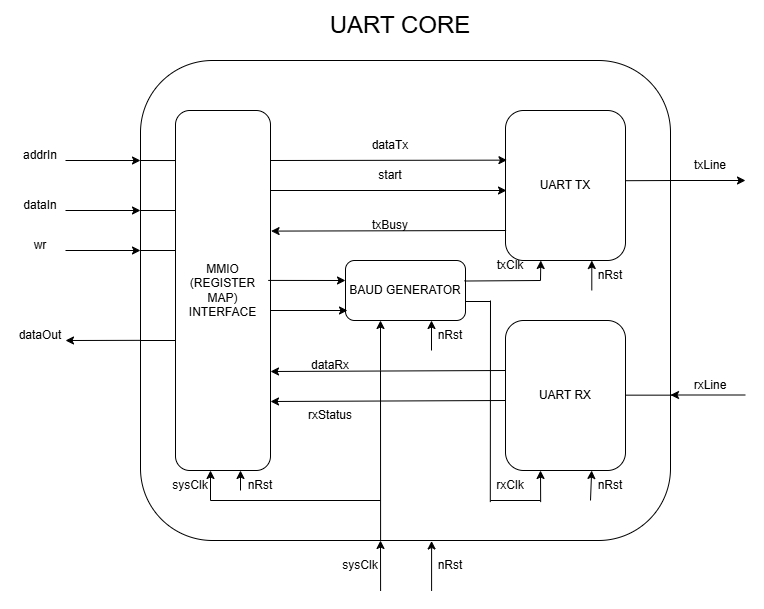

The diagram above was exported from draw.io. Its source (the exported page's mxGraphModel, read from the mxfile embedded in the PNG):
<mxGraphModel dx="1084" dy="605" grid="1" gridSize="10" guides="1" tooltips="1" connect="1" arrows="1" fold="1" page="1" pageScale="1" pageWidth="850" pageHeight="1100" math="0" shadow="0">
  <root>
    <mxCell id="0" />
    <mxCell id="1" parent="0" />
    <mxCell id="P17rRm5fMDlfNbrV0Ab8-5" parent="1" style="rounded=1;whiteSpace=wrap;html=1;" value="" vertex="1">
      <mxGeometry height="480" width="530" x="160" y="160" as="geometry" />
    </mxCell>
    <mxCell id="P17rRm5fMDlfNbrV0Ab8-1" parent="1" style="rounded=1;whiteSpace=wrap;html=1;" value="&lt;font&gt;UART TX&lt;/font&gt;" vertex="1">
      <mxGeometry height="150" width="120" x="525" y="210" as="geometry" />
    </mxCell>
    <mxCell id="P17rRm5fMDlfNbrV0Ab8-2" parent="1" style="rounded=1;whiteSpace=wrap;html=1;" value="&lt;font&gt;UART RX&lt;/font&gt;" vertex="1">
      <mxGeometry height="150" width="120" x="525" y="420" as="geometry" />
    </mxCell>
    <mxCell id="P17rRm5fMDlfNbrV0Ab8-3" parent="1" style="rounded=1;whiteSpace=wrap;html=1;" value="BAUD GENERATOR" vertex="1">
      <mxGeometry height="60" width="120" x="365" y="360" as="geometry" />
    </mxCell>
    <mxCell id="P17rRm5fMDlfNbrV0Ab8-4" parent="1" style="rounded=1;whiteSpace=wrap;html=1;" value="MMIO (REGISTER MAP) INTERFACE" vertex="1">
      <mxGeometry height="360" width="95" x="195" y="210" as="geometry" />
    </mxCell>
    <mxCell id="P17rRm5fMDlfNbrV0Ab8-6" edge="1" parent="1" style="endArrow=classic;html=1;rounded=0;entryX=0;entryY=0.383;entryDx=0;entryDy=0;entryPerimeter=0;" value="">
      <mxGeometry height="50" relative="1" width="50" as="geometry">
        <mxPoint x="85" y="260" as="sourcePoint" />
        <mxPoint x="160" y="260.01" as="targetPoint" />
      </mxGeometry>
    </mxCell>
    <mxCell id="P17rRm5fMDlfNbrV0Ab8-7" edge="1" parent="1" style="endArrow=classic;html=1;rounded=0;entryX=0;entryY=0.383;entryDx=0;entryDy=0;entryPerimeter=0;" value="">
      <mxGeometry height="50" relative="1" width="50" as="geometry">
        <mxPoint x="85" y="310" as="sourcePoint" />
        <mxPoint x="160" y="310" as="targetPoint" />
      </mxGeometry>
    </mxCell>
    <mxCell id="P17rRm5fMDlfNbrV0Ab8-8" edge="1" parent="1" style="endArrow=classic;html=1;rounded=0;entryX=0;entryY=0.383;entryDx=0;entryDy=0;entryPerimeter=0;" value="">
      <mxGeometry height="50" relative="1" width="50" as="geometry">
        <mxPoint x="85" y="350" as="sourcePoint" />
        <mxPoint x="160" y="350" as="targetPoint" />
      </mxGeometry>
    </mxCell>
    <mxCell id="P17rRm5fMDlfNbrV0Ab8-9" edge="1" parent="1" source="P17rRm5fMDlfNbrV0Ab8-5" style="endArrow=classic;html=1;rounded=0;exitX=-0.001;exitY=0.583;exitDx=0;exitDy=0;exitPerimeter=0;" value="">
      <mxGeometry height="50" relative="1" width="50" as="geometry">
        <mxPoint x="155" y="440" as="sourcePoint" />
        <mxPoint x="85" y="440" as="targetPoint" />
      </mxGeometry>
    </mxCell>
    <mxCell id="P17rRm5fMDlfNbrV0Ab8-11" edge="1" parent="1" style="endArrow=classic;html=1;rounded=0;entryX=0;entryY=0.383;entryDx=0;entryDy=0;entryPerimeter=0;" value="">
      <mxGeometry height="50" relative="1" width="50" as="geometry">
        <mxPoint x="690" y="280" as="sourcePoint" />
        <mxPoint x="765" y="280" as="targetPoint" />
      </mxGeometry>
    </mxCell>
    <mxCell id="P17rRm5fMDlfNbrV0Ab8-12" edge="1" parent="1" style="endArrow=classic;html=1;rounded=0;exitX=0;exitY=0.639;exitDx=0;exitDy=0;exitPerimeter=0;" value="">
      <mxGeometry height="50" relative="1" width="50" as="geometry">
        <mxPoint x="765" y="494.5" as="sourcePoint" />
        <mxPoint x="690" y="494.5" as="targetPoint" />
      </mxGeometry>
    </mxCell>
    <mxCell id="P17rRm5fMDlfNbrV0Ab8-14" edge="1" parent="1" style="endArrow=none;html=1;rounded=0;entryX=-0.001;entryY=0.139;entryDx=0;entryDy=0;entryPerimeter=0;" target="P17rRm5fMDlfNbrV0Ab8-4" value="">
      <mxGeometry height="50" relative="1" width="50" as="geometry">
        <mxPoint x="160" y="260" as="sourcePoint" />
        <mxPoint x="190" y="260" as="targetPoint" />
      </mxGeometry>
    </mxCell>
    <mxCell id="P17rRm5fMDlfNbrV0Ab8-15" edge="1" parent="1" style="endArrow=none;html=1;rounded=0;entryX=-0.001;entryY=0.139;entryDx=0;entryDy=0;entryPerimeter=0;" value="">
      <mxGeometry height="50" relative="1" width="50" as="geometry">
        <mxPoint x="160" y="310" as="sourcePoint" />
        <mxPoint x="195" y="310" as="targetPoint" />
      </mxGeometry>
    </mxCell>
    <mxCell id="P17rRm5fMDlfNbrV0Ab8-16" edge="1" parent="1" style="endArrow=none;html=1;rounded=0;entryX=-0.001;entryY=0.139;entryDx=0;entryDy=0;entryPerimeter=0;" value="">
      <mxGeometry height="50" relative="1" width="50" as="geometry">
        <mxPoint x="160" y="350" as="sourcePoint" />
        <mxPoint x="195" y="350" as="targetPoint" />
      </mxGeometry>
    </mxCell>
    <mxCell id="P17rRm5fMDlfNbrV0Ab8-17" edge="1" parent="1" style="endArrow=none;html=1;rounded=0;entryX=-0.001;entryY=0.139;entryDx=0;entryDy=0;entryPerimeter=0;" value="">
      <mxGeometry height="50" relative="1" width="50" as="geometry">
        <mxPoint x="160" y="440" as="sourcePoint" />
        <mxPoint x="195" y="440" as="targetPoint" />
      </mxGeometry>
    </mxCell>
    <mxCell id="P17rRm5fMDlfNbrV0Ab8-18" edge="1" parent="1" source="P17rRm5fMDlfNbrV0Ab8-1" style="endArrow=none;html=1;rounded=0;entryX=-0.001;entryY=0.139;entryDx=0;entryDy=0;entryPerimeter=0;exitX=1;exitY=0.468;exitDx=0;exitDy=0;exitPerimeter=0;" value="">
      <mxGeometry height="50" relative="1" width="50" as="geometry">
        <mxPoint x="660" y="280" as="sourcePoint" />
        <mxPoint x="695" y="280" as="targetPoint" />
      </mxGeometry>
    </mxCell>
    <mxCell id="P17rRm5fMDlfNbrV0Ab8-19" edge="1" parent="1" style="endArrow=none;html=1;rounded=0;entryX=-0.001;entryY=0.139;entryDx=0;entryDy=0;entryPerimeter=0;exitX=1;exitY=0.468;exitDx=0;exitDy=0;exitPerimeter=0;" value="">
      <mxGeometry height="50" relative="1" width="50" as="geometry">
        <mxPoint x="645" y="494.65999999999997" as="sourcePoint" />
        <mxPoint x="695" y="494.65999999999997" as="targetPoint" />
      </mxGeometry>
    </mxCell>
    <mxCell id="P17rRm5fMDlfNbrV0Ab8-20" edge="1" parent="1" style="endArrow=classic;html=1;rounded=0;entryX=0.447;entryY=0.999;entryDx=0;entryDy=0;entryPerimeter=0;" value="">
      <mxGeometry height="50" relative="1" width="50" as="geometry">
        <mxPoint x="400.09" y="690.47" as="sourcePoint" />
        <mxPoint x="399.99999999999983" y="640" as="targetPoint" />
      </mxGeometry>
    </mxCell>
    <mxCell id="P17rRm5fMDlfNbrV0Ab8-21" edge="1" parent="1" style="endArrow=classic;html=1;rounded=0;entryX=0.447;entryY=0.999;entryDx=0;entryDy=0;entryPerimeter=0;" value="">
      <mxGeometry height="50" relative="1" width="50" as="geometry">
        <mxPoint x="451.09" y="690.47" as="sourcePoint" />
        <mxPoint x="451.09" y="640.47" as="targetPoint" />
      </mxGeometry>
    </mxCell>
    <mxCell id="P17rRm5fMDlfNbrV0Ab8-23" edge="1" parent="1" style="endArrow=classic;html=1;rounded=0;entryX=0.447;entryY=0.999;entryDx=0;entryDy=0;entryPerimeter=0;" value="">
      <mxGeometry height="50" relative="1" width="50" as="geometry">
        <mxPoint x="400" y="470" as="sourcePoint" />
        <mxPoint x="400" y="420" as="targetPoint" />
      </mxGeometry>
    </mxCell>
    <mxCell id="P17rRm5fMDlfNbrV0Ab8-24" edge="1" parent="1" style="endArrow=classic;html=1;rounded=0;entryX=0.447;entryY=0.999;entryDx=0;entryDy=0;entryPerimeter=0;" value="">
      <mxGeometry height="50" relative="1" width="50" as="geometry">
        <mxPoint x="451" y="450" as="sourcePoint" />
        <mxPoint x="451" y="420" as="targetPoint" />
      </mxGeometry>
    </mxCell>
    <mxCell id="P17rRm5fMDlfNbrV0Ab8-25" edge="1" parent="1" style="endArrow=classic;html=1;rounded=0;entryX=0.447;entryY=0.999;entryDx=0;entryDy=0;entryPerimeter=0;" value="">
      <mxGeometry height="50" relative="1" width="50" as="geometry">
        <mxPoint x="230" y="600" as="sourcePoint" />
        <mxPoint x="230" y="570" as="targetPoint" />
      </mxGeometry>
    </mxCell>
    <mxCell id="P17rRm5fMDlfNbrV0Ab8-27" edge="1" parent="1" source="P17rRm5fMDlfNbrV0Ab8-5" style="endArrow=classic;html=1;rounded=0;entryX=0.447;entryY=0.999;entryDx=0;entryDy=0;entryPerimeter=0;exitX=0.755;exitY=0.92;exitDx=0;exitDy=0;exitPerimeter=0;" value="">
      <mxGeometry height="50" relative="1" width="50" as="geometry">
        <mxPoint x="560" y="600" as="sourcePoint" />
        <mxPoint x="560.0000000000001" y="570" as="targetPoint" />
      </mxGeometry>
    </mxCell>
    <mxCell id="P17rRm5fMDlfNbrV0Ab8-28" edge="1" parent="1" style="endArrow=classic;html=1;rounded=0;entryX=0.447;entryY=0.999;entryDx=0;entryDy=0;entryPerimeter=0;" value="">
      <mxGeometry height="50" relative="1" width="50" as="geometry">
        <mxPoint x="610" y="600" as="sourcePoint" />
        <mxPoint x="611.1600000000001" y="570" as="targetPoint" />
      </mxGeometry>
    </mxCell>
    <mxCell id="P17rRm5fMDlfNbrV0Ab8-32" edge="1" parent="1" style="endArrow=classic;html=1;rounded=0;entryX=0.447;entryY=0.999;entryDx=0;entryDy=0;entryPerimeter=0;" value="">
      <mxGeometry height="50" relative="1" width="50" as="geometry">
        <mxPoint x="560" y="380" as="sourcePoint" />
        <mxPoint x="560.3" y="360" as="targetPoint" />
      </mxGeometry>
    </mxCell>
    <mxCell id="P17rRm5fMDlfNbrV0Ab8-33" edge="1" parent="1" style="endArrow=classic;html=1;rounded=0;entryX=0.447;entryY=0.999;entryDx=0;entryDy=0;entryPerimeter=0;" value="">
      <mxGeometry height="50" relative="1" width="50" as="geometry">
        <mxPoint x="611.3" y="390" as="sourcePoint" />
        <mxPoint x="611.3" y="360" as="targetPoint" />
      </mxGeometry>
    </mxCell>
    <mxCell id="P17rRm5fMDlfNbrV0Ab8-35" edge="1" parent="1" style="endArrow=none;html=1;rounded=0;" value="">
      <mxGeometry height="50" relative="1" width="50" as="geometry">
        <mxPoint x="230" y="600" as="sourcePoint" />
        <mxPoint x="400" y="600" as="targetPoint" />
      </mxGeometry>
    </mxCell>
    <mxCell id="P17rRm5fMDlfNbrV0Ab8-37" edge="1" parent="1" source="P17rRm5fMDlfNbrV0Ab8-5" style="endArrow=none;html=1;rounded=0;exitX=0.453;exitY=0.999;exitDx=0;exitDy=0;exitPerimeter=0;" value="">
      <mxGeometry height="50" relative="1" width="50" as="geometry">
        <mxPoint x="400" y="520" as="sourcePoint" />
        <mxPoint x="400" y="470" as="targetPoint" />
      </mxGeometry>
    </mxCell>
    <mxCell id="P17rRm5fMDlfNbrV0Ab8-39" edge="1" parent="1" style="endArrow=classic;html=1;rounded=0;entryX=0.447;entryY=0.999;entryDx=0;entryDy=0;entryPerimeter=0;" value="">
      <mxGeometry height="50" relative="1" width="50" as="geometry">
        <mxPoint x="260" y="590" as="sourcePoint" />
        <mxPoint x="260" y="570" as="targetPoint" />
      </mxGeometry>
    </mxCell>
    <mxCell id="P17rRm5fMDlfNbrV0Ab8-42" edge="1" parent="1" source="P17rRm5fMDlfNbrV0Ab8-3" style="endArrow=none;html=1;rounded=0;exitX=0.992;exitY=0.342;exitDx=0;exitDy=0;exitPerimeter=0;" value="">
      <mxGeometry height="50" relative="1" width="50" as="geometry">
        <mxPoint x="500" y="420" as="sourcePoint" />
        <mxPoint x="560" y="380" as="targetPoint" />
      </mxGeometry>
    </mxCell>
    <mxCell id="P17rRm5fMDlfNbrV0Ab8-43" edge="1" parent="1" style="endArrow=none;html=1;rounded=0;exitX=0.992;exitY=0.342;exitDx=0;exitDy=0;exitPerimeter=0;" value="">
      <mxGeometry height="50" relative="1" width="50" as="geometry">
        <mxPoint x="485" y="401" as="sourcePoint" />
        <mxPoint x="510" y="401" as="targetPoint" />
      </mxGeometry>
    </mxCell>
    <mxCell id="P17rRm5fMDlfNbrV0Ab8-44" edge="1" parent="1" source="P17rRm5fMDlfNbrV0Ab8-5" style="endArrow=none;html=1;rounded=0;exitX=0.66;exitY=0.92;exitDx=0;exitDy=0;exitPerimeter=0;" value="">
      <mxGeometry height="50" relative="1" width="50" as="geometry">
        <mxPoint x="510" y="570" as="sourcePoint" />
        <mxPoint x="510" y="400" as="targetPoint" />
      </mxGeometry>
    </mxCell>
    <mxCell id="P17rRm5fMDlfNbrV0Ab8-45" edge="1" parent="1" style="endArrow=none;html=1;rounded=0;exitX=0.992;exitY=0.342;exitDx=0;exitDy=0;exitPerimeter=0;" value="">
      <mxGeometry height="50" relative="1" width="50" as="geometry">
        <mxPoint x="510" y="600" as="sourcePoint" />
        <mxPoint x="560" y="600" as="targetPoint" />
      </mxGeometry>
    </mxCell>
    <mxCell id="P17rRm5fMDlfNbrV0Ab8-47" edge="1" parent="1" source="P17rRm5fMDlfNbrV0Ab8-4" style="endArrow=classic;html=1;rounded=0;entryX=0;entryY=0.5;entryDx=0;entryDy=0;exitX=0.976;exitY=0.472;exitDx=0;exitDy=0;exitPerimeter=0;" value="">
      <mxGeometry height="50" relative="1" width="50" as="geometry">
        <mxPoint x="325.0000000000001" y="380" as="sourcePoint" />
        <mxPoint x="364.9999999999999" y="380" as="targetPoint" />
      </mxGeometry>
    </mxCell>
    <mxCell id="P17rRm5fMDlfNbrV0Ab8-48" edge="1" parent="1" style="endArrow=classic;html=1;rounded=0;entryX=0;entryY=0.5;entryDx=0;entryDy=0;exitX=0.976;exitY=0.472;exitDx=0;exitDy=0;exitPerimeter=0;" value="">
      <mxGeometry height="50" relative="1" width="50" as="geometry">
        <mxPoint x="290" y="410" as="sourcePoint" />
        <mxPoint x="366.9999999999999" y="410" as="targetPoint" />
      </mxGeometry>
    </mxCell>
    <mxCell id="P17rRm5fMDlfNbrV0Ab8-50" edge="1" parent="1" style="endArrow=classic;html=1;rounded=0;entryX=0.012;entryY=0.331;entryDx=0;entryDy=0;entryPerimeter=0;" target="P17rRm5fMDlfNbrV0Ab8-1" value="">
      <mxGeometry height="50" relative="1" width="50" as="geometry">
        <mxPoint x="290" y="260" as="sourcePoint" />
        <mxPoint x="340" y="210" as="targetPoint" />
      </mxGeometry>
    </mxCell>
    <mxCell id="P17rRm5fMDlfNbrV0Ab8-51" edge="1" parent="1" style="endArrow=classic;html=1;rounded=0;entryX=0.012;entryY=0.331;entryDx=0;entryDy=0;entryPerimeter=0;" value="">
      <mxGeometry height="50" relative="1" width="50" as="geometry">
        <mxPoint x="290" y="290" as="sourcePoint" />
        <mxPoint x="526" y="290" as="targetPoint" />
      </mxGeometry>
    </mxCell>
    <mxCell id="P17rRm5fMDlfNbrV0Ab8-53" edge="1" parent="1" source="P17rRm5fMDlfNbrV0Ab8-1" style="endArrow=classic;html=1;rounded=0;entryX=1.006;entryY=0.335;entryDx=0;entryDy=0;entryPerimeter=0;exitX=0.005;exitY=0.8;exitDx=0;exitDy=0;exitPerimeter=0;" target="P17rRm5fMDlfNbrV0Ab8-4" value="">
      <mxGeometry height="50" relative="1" width="50" as="geometry">
        <mxPoint x="520" y="330" as="sourcePoint" />
        <mxPoint x="570" y="280" as="targetPoint" />
      </mxGeometry>
    </mxCell>
    <mxCell id="P17rRm5fMDlfNbrV0Ab8-54" edge="1" parent="1" style="endArrow=classic;html=1;rounded=0;entryX=1.006;entryY=0.335;entryDx=0;entryDy=0;entryPerimeter=0;exitX=0.005;exitY=0.8;exitDx=0;exitDy=0;exitPerimeter=0;" value="">
      <mxGeometry height="50" relative="1" width="50" as="geometry">
        <mxPoint x="525" y="470" as="sourcePoint" />
        <mxPoint x="290" y="471" as="targetPoint" />
      </mxGeometry>
    </mxCell>
    <mxCell id="P17rRm5fMDlfNbrV0Ab8-55" edge="1" parent="1" style="endArrow=classic;html=1;rounded=0;entryX=1.006;entryY=0.335;entryDx=0;entryDy=0;entryPerimeter=0;exitX=0.005;exitY=0.8;exitDx=0;exitDy=0;exitPerimeter=0;" value="">
      <mxGeometry height="50" relative="1" width="50" as="geometry">
        <mxPoint x="525" y="500" as="sourcePoint" />
        <mxPoint x="290" y="501" as="targetPoint" />
      </mxGeometry>
    </mxCell>
    <mxCell id="P17rRm5fMDlfNbrV0Ab8-57" parent="1" style="text;html=1;whiteSpace=wrap;strokeColor=none;fillColor=none;align=center;verticalAlign=middle;rounded=0;" value="sysClk" vertex="1">
      <mxGeometry height="30" width="60" x="180" y="570" as="geometry" />
    </mxCell>
    <mxCell id="P17rRm5fMDlfNbrV0Ab8-58" parent="1" style="text;html=1;whiteSpace=wrap;strokeColor=none;fillColor=none;align=center;verticalAlign=middle;rounded=0;" value="rxClk" vertex="1">
      <mxGeometry height="30" width="60" x="500" y="570" as="geometry" />
    </mxCell>
    <mxCell id="P17rRm5fMDlfNbrV0Ab8-59" parent="1" style="text;html=1;whiteSpace=wrap;strokeColor=none;fillColor=none;align=center;verticalAlign=middle;rounded=0;" value="txClk" vertex="1">
      <mxGeometry height="30" width="60" x="500" y="350" as="geometry" />
    </mxCell>
    <mxCell id="P17rRm5fMDlfNbrV0Ab8-60" parent="1" style="text;html=1;whiteSpace=wrap;strokeColor=none;fillColor=none;align=center;verticalAlign=middle;rounded=0;" value="addrIn" vertex="1">
      <mxGeometry height="30" width="60" x="30" y="240" as="geometry" />
    </mxCell>
    <mxCell id="P17rRm5fMDlfNbrV0Ab8-61" parent="1" style="text;html=1;whiteSpace=wrap;strokeColor=none;fillColor=none;align=center;verticalAlign=middle;rounded=0;" value="dataIn" vertex="1">
      <mxGeometry height="30" width="60" x="30" y="290" as="geometry" />
    </mxCell>
    <mxCell id="P17rRm5fMDlfNbrV0Ab8-62" parent="1" style="text;html=1;whiteSpace=wrap;strokeColor=none;fillColor=none;align=center;verticalAlign=middle;rounded=0;" value="wr" vertex="1">
      <mxGeometry height="30" width="60" x="30" y="330" as="geometry" />
    </mxCell>
    <mxCell id="P17rRm5fMDlfNbrV0Ab8-63" parent="1" style="text;html=1;whiteSpace=wrap;strokeColor=none;fillColor=none;align=center;verticalAlign=middle;rounded=0;" value="dataOut" vertex="1">
      <mxGeometry height="30" width="60" x="30" y="420" as="geometry" />
    </mxCell>
    <mxCell id="P17rRm5fMDlfNbrV0Ab8-64" parent="1" style="text;html=1;whiteSpace=wrap;strokeColor=none;fillColor=none;align=center;verticalAlign=middle;rounded=0;" value="dataTx" vertex="1">
      <mxGeometry height="30" width="60" x="380" y="230" as="geometry" />
    </mxCell>
    <mxCell id="P17rRm5fMDlfNbrV0Ab8-65" parent="1" style="text;html=1;whiteSpace=wrap;strokeColor=none;fillColor=none;align=center;verticalAlign=middle;rounded=0;" value="start" vertex="1">
      <mxGeometry height="30" width="60" x="380" y="260" as="geometry" />
    </mxCell>
    <mxCell id="P17rRm5fMDlfNbrV0Ab8-66" parent="1" style="text;html=1;whiteSpace=wrap;strokeColor=none;fillColor=none;align=center;verticalAlign=middle;rounded=0;" value="txBusy" vertex="1">
      <mxGeometry height="30" width="60" x="380" y="310" as="geometry" />
    </mxCell>
    <mxCell id="P17rRm5fMDlfNbrV0Ab8-67" parent="1" style="text;html=1;whiteSpace=wrap;strokeColor=none;fillColor=none;align=center;verticalAlign=middle;rounded=0;" value="dataRx" vertex="1">
      <mxGeometry height="30" width="60" x="320" y="450" as="geometry" />
    </mxCell>
    <mxCell id="P17rRm5fMDlfNbrV0Ab8-68" parent="1" style="text;html=1;whiteSpace=wrap;strokeColor=none;fillColor=none;align=center;verticalAlign=middle;rounded=0;" value="rxStatus" vertex="1">
      <mxGeometry height="30" width="60" x="320" y="500" as="geometry" />
    </mxCell>
    <mxCell id="P17rRm5fMDlfNbrV0Ab8-69" parent="1" style="text;html=1;whiteSpace=wrap;strokeColor=none;fillColor=none;align=center;verticalAlign=middle;rounded=0;" value="nRst" vertex="1">
      <mxGeometry height="30" width="60" x="440" y="420" as="geometry" />
    </mxCell>
    <mxCell id="P17rRm5fMDlfNbrV0Ab8-70" parent="1" style="text;html=1;whiteSpace=wrap;strokeColor=none;fillColor=none;align=center;verticalAlign=middle;rounded=0;" value="nRst" vertex="1">
      <mxGeometry height="30" width="60" x="600" y="360" as="geometry" />
    </mxCell>
    <mxCell id="P17rRm5fMDlfNbrV0Ab8-71" parent="1" style="text;html=1;whiteSpace=wrap;strokeColor=none;fillColor=none;align=center;verticalAlign=middle;rounded=0;" value="nRst" vertex="1">
      <mxGeometry height="30" width="60" x="600" y="570" as="geometry" />
    </mxCell>
    <mxCell id="P17rRm5fMDlfNbrV0Ab8-72" parent="1" style="text;html=1;whiteSpace=wrap;strokeColor=none;fillColor=none;align=center;verticalAlign=middle;rounded=0;" value="nRst" vertex="1">
      <mxGeometry height="30" width="60" x="250" y="570" as="geometry" />
    </mxCell>
    <mxCell id="P17rRm5fMDlfNbrV0Ab8-73" parent="1" style="text;html=1;whiteSpace=wrap;strokeColor=none;fillColor=none;align=center;verticalAlign=middle;rounded=0;" value="nRst" vertex="1">
      <mxGeometry height="30" width="60" x="440" y="650" as="geometry" />
    </mxCell>
    <mxCell id="P17rRm5fMDlfNbrV0Ab8-74" parent="1" style="text;html=1;whiteSpace=wrap;strokeColor=none;fillColor=none;align=center;verticalAlign=middle;rounded=0;" value="sysClk" vertex="1">
      <mxGeometry height="30" width="60" x="350" y="650" as="geometry" />
    </mxCell>
    <mxCell id="P17rRm5fMDlfNbrV0Ab8-76" parent="1" style="text;html=1;whiteSpace=wrap;strokeColor=none;fillColor=none;align=center;verticalAlign=middle;rounded=0;" value="&lt;font style=&quot;font-size: 24px;&quot;&gt;UART CORE&lt;/font&gt;" vertex="1">
      <mxGeometry height="30" width="200" x="320" y="110" as="geometry" />
    </mxCell>
    <mxCell id="P17rRm5fMDlfNbrV0Ab8-77" parent="1" style="text;html=1;whiteSpace=wrap;strokeColor=none;fillColor=none;align=center;verticalAlign=middle;rounded=0;" value="txLine" vertex="1">
      <mxGeometry height="30" width="60" x="700" y="250" as="geometry" />
    </mxCell>
    <mxCell id="P17rRm5fMDlfNbrV0Ab8-78" parent="1" style="text;html=1;whiteSpace=wrap;strokeColor=none;fillColor=none;align=center;verticalAlign=middle;rounded=0;" value="rxLine" vertex="1">
      <mxGeometry height="30" width="60" x="700" y="470" as="geometry" />
    </mxCell>
  </root>
</mxGraphModel>